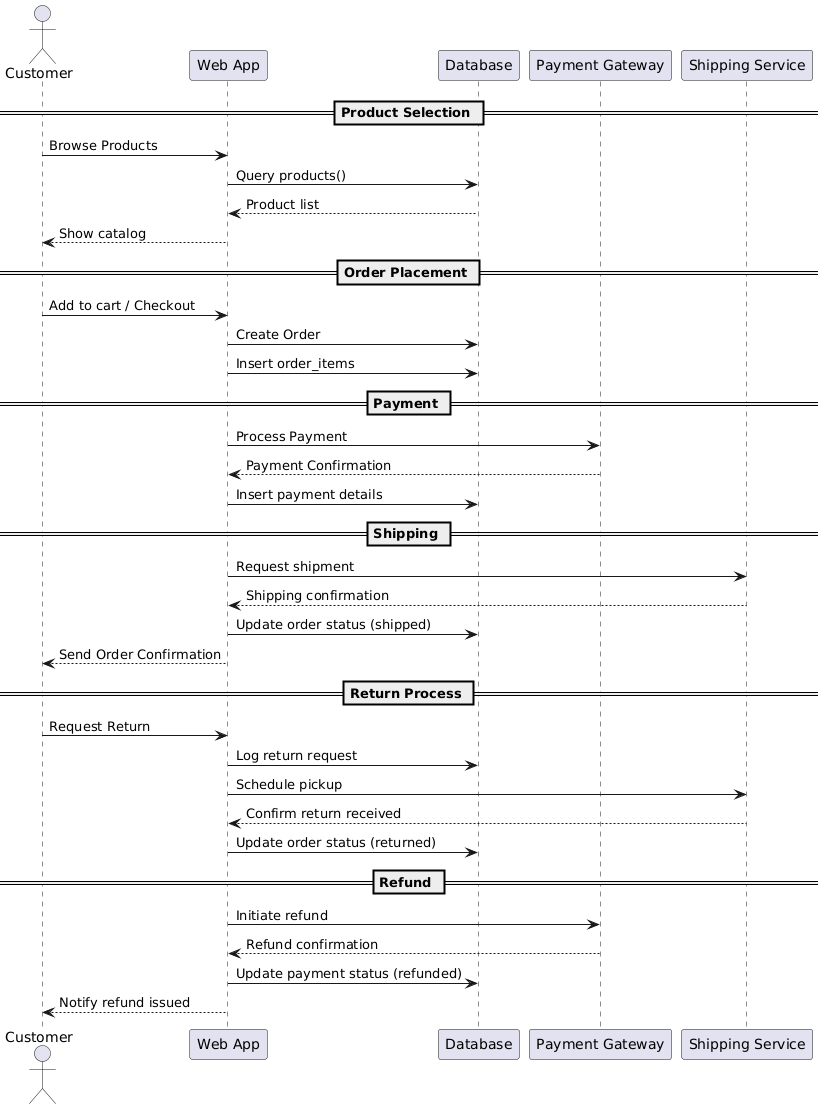

The diagram above was rendered by PlantUML. Its source (embedded in the PNG):
@startuml
actor Customer
participant "Web App" as Web
participant "Database" as DB
participant "Payment Gateway" as Pay
participant "Shipping Service" as Ship

== Product Selection ==
Customer -> Web: Browse Products
Web -> DB: Query products()
DB --> Web: Product list
Web --> Customer: Show catalog

== Order Placement ==
Customer -> Web: Add to cart / Checkout
Web -> DB: Create Order
Web -> DB: Insert order_items

== Payment ==
Web -> Pay: Process Payment
Pay --> Web: Payment Confirmation
Web -> DB: Insert payment details

== Shipping ==
Web -> Ship: Request shipment
Ship --> Web: Shipping confirmation
Web -> DB: Update order status (shipped)
Web --> Customer: Send Order Confirmation

== Return Process ==
Customer -> Web: Request Return
Web -> DB: Log return request
Web -> Ship: Schedule pickup
Ship --> Web: Confirm return received
Web -> DB: Update order status (returned)

== Refund ==
Web -> Pay: Initiate refund
Pay --> Web: Refund confirmation
Web -> DB: Update payment status (refunded)
Web --> Customer: Notify refund issued
@enduml